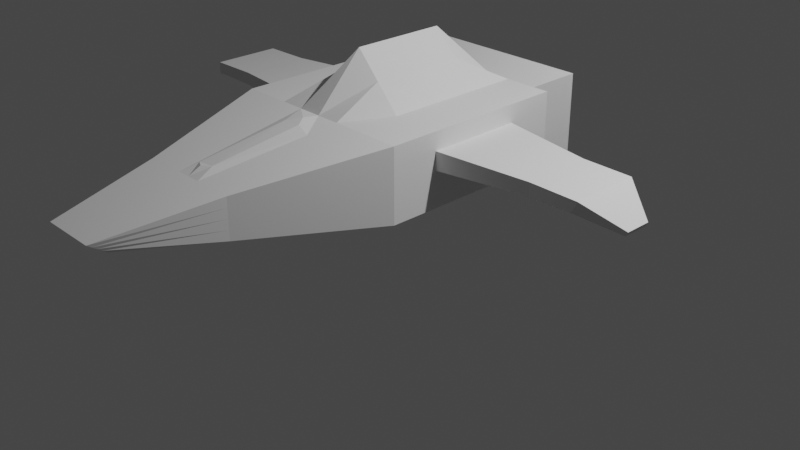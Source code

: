 # Source: fun-1.blend  (saved by Blender 3.0.42; exported with 4.5.12 LTS)
import bpy
from mathutils import Matrix  # noqa: F401  (used for matrix-valued properties, if any)

bpy.ops.wm.read_factory_settings(use_empty=True)
scene = bpy.context.scene
scene.name = 'Scene'

# ---- collections
col_collection = bpy.data.collections.new('Collection'); scene.collection.children.link(col_collection)

# ---- world
world_world = bpy.data.worlds.new('World'); scene.world = world_world
world_world.use_nodes = True; world_world.node_tree.nodes.clear()
_N = world_world.node_tree.nodes; _L = world_world.node_tree.links
n0 = _N.new('ShaderNodeOutputWorld'); n0.name = 'World Output'; n0.location = (300, 300)
n1 = _N.new('ShaderNodeBackground'); n1.name = 'Background'; n1.location = (10, 300)
n1.inputs[0].default_value = (0.05088, 0.05088, 0.05088, 1.0)
_L.new(n1.outputs[0], n0.inputs[0])
n0.is_active_output = True
world_world.color = (0.05088, 0.05088, 0.05088)
world_world.use_sun_shadow = False
world_world.sun_shadow_jitter_overblur = 0.0

# ---- cameras
cam_camera = bpy.data.cameras.new('Camera')
cam_camera.clip_end = 100.0
cam_camera.ortho_scale = 7.314

# ---- lights
light_light = bpy.data.lights.new('Light', 'POINT')
light_light.transmission_factor = 0.0
light_light.energy = 1000.0
light_light.shadow_soft_size = 0.1
light_light.shadow_maximum_resolution = 0.006
light_light.use_absolute_resolution = True

# ---- meshes
me_cube_001 = bpy.data.meshes.new('Cube.001')
me_cube_001.from_pydata([(-1.0, -1.0, -0.3735), (-1.0, -1.0, 0.3735), (-1.0, 1.0, -0.3735), (-1.0, 1.0, 0.3735), (1.0, -1.0, -0.3735), (1.0, -1.0, 0.3735), (1.0, 1.0, -0.3735), (1.0, 1.0, 0.3735), (-1.0, 0.0, -0.3735), (-1.0, -1.0, 0.0), (-1.0, 0.0, 0.3735), (-1.0, 1.0, 0.0), (0.0, 1.0, -0.3735), (0.0, 1.0, 0.3735), (1.0, 1.0, 0.0), (1.0, 0.0, -0.3735), (1.0, 0.0, 0.3735), (1.0, -1.0, 0.0), (0.0, -1.0, -0.3735), (0.0, -1.0, 0.3735), (0.0, 0.0, 0.9056), (0.0, 0.0, -0.3735), (0.2827, -3.488, 0.03025), (1.0, 0.0, 0.0), (-0.9914, 0.4957, -0.0077), (-1.0, 0.0, 0.0), (-1.0, -0.5, -0.3735), (-1.0, -1.0, 0.1868), (-1.0, 0.5, 0.3735), (-1.0, 1.0, -0.1868), (-0.5, 1.0, -0.3735), (0.5, 1.0, 0.3735), (1.0, 1.0, -0.1868), (1.0, 0.5, -0.3735), (1.0, -0.5, 0.3735), (1.0, -1.0, -0.1868), (0.5, -1.0, -0.3735), (-0.5, -1.0, 0.3735), (-1.0, 0.5, -0.3735), (-1.0, -1.0, -0.1868), (-1.0, -0.5, 0.3735), (-1.0, 1.0, 0.1868), (0.5, 1.0, -0.3735), (-0.5, 1.0, 0.3735), (1.0, 1.0, 0.1868), (1.0, -0.5, -0.3735), (1.0, 0.5, 0.3735), (1.0, -1.0, 0.1868), (-0.5, -1.0, -0.3735), (0.5, -1.0, 0.3735), (0.0, -0.5, 0.9056), (0.0, 0.5, 0.9056), (0.5, 0.0, 0.3735), (-0.5, 0.0, 0.3735), (0.0, -0.5, -0.3735), (0.0, 0.5, -0.3735), (-0.5, 0.0, -0.3735), (0.5, 0.0, -0.3735), (-0.2827, -3.444, 0.0), (-0.2827, -3.401, -0.03025), (-0.1414, -3.531, 0.0605), (0.1414, -3.358, -0.0605), (1.0, -0.5, 0.0), (1.0, 0.5, 0.0), (1.0, 0.0, -0.1868), (1.0, 0.0, 0.1868), (0.5, 1.0, 0.0), (-0.5, 1.0, 0.0), (-0.9914, -0.004285, -0.0077), (0.0, 1.0, 0.1868), (-1.0, 0.5, 0.0), (-1.0, -0.5, 0.0), (-1.0, 0.0, -0.1868), (-1.0, 0.0, 0.1868), (-1.0, -0.5, 0.1868), (-1.0, -0.5, -0.1868), (-1.0, 0.5, -0.1868), (-0.5, 1.0, 0.1868), (-0.5, 1.0, -0.1868), (0.5, 1.0, -0.1868), (1.0, 0.5, 0.1868), (1.0, 0.5, -0.1868), (1.0, -0.5, -0.1868), (0.2827, -3.358, -0.0605), (0.2827, -3.401, -0.03025), (-0.2827, -3.531, 0.0605), (0.5, 0.5, -0.3735), (-0.5, 0.5, -0.3735), (-0.5, -0.5, -0.3735), (-0.5, 0.5, 0.3735), (0.5, 0.5, 0.3735), (0.5, -0.5, 0.3735), (-0.5, -0.5, 0.3735), (0.5, -0.5, -0.3735), (-0.2827, -3.488, 0.03025), (1.0, -0.5, 0.1868), (0.5, 1.0, 0.1868), (-1.0, 0.5, 0.1868), (-0.5414, -2.407, 0.1011), (-0.5414, -2.407, 0.2022), (0.5414, -2.407, -0.1011), (0.5414, -2.407, -0.2022), (0.2707, -2.407, -0.2022), (-0.2707, -2.407, 0.2022), (-0.5414, -2.407, -0.1011), (-0.5414, -2.407, 0.0), (0.5414, -2.407, 0.1011), (0.5414, -2.407, 0.0), (-0.2707, -2.407, -0.2022), (0.0, -2.407, -0.2022), (0.2707, -2.407, 0.2022), (0.0, -2.407, 0.2022), (1.962, 0.0, 0.1609), (1.962, -0.3616, 0.02585), (1.962, -0.3616, 0.1609), (1.962, -0.3616, 0.1609), (1.962, 0.3616, 0.1609), (-0.5414, -2.407, -0.2022), (0.5414, -2.407, 0.2022), (1.962, -0.3616, 0.02585), (1.962, 0.0, 0.1609), (1.962, 0.0, 0.02585), (1.962, 0.3616, 0.02585), (0.2827, -3.444, 0.0), (-0.1414, -3.358, -0.0605), (1.139e-09, -3.358, -0.0605), (0.1414, -3.531, 0.0605), (1.139e-09, -3.531, 0.0605), (-0.1414, -3.444, 0.0), (0.1414, -3.444, 0.0), (1.139e-09, -3.444, 0.0), (1.139e-09, -3.401, -0.03025), (1.139e-09, -3.488, 0.03025), (-0.2827, -3.358, -0.0605), (0.2827, -3.531, 0.0605), (0.1414, -3.488, 0.03025), (0.1414, -3.401, -0.03025), (-0.1414, -3.401, -0.03025), (-0.1414, -3.488, 0.03025), (1.962, 0.3616, 0.1609), (1.962, 0.3616, 0.02585), (1.962, 0.0, 0.02585), (2.471, -0.3616, 0.1539), (2.411, -0.3616, 0.03287), (2.471, 0.0, 0.1539), (2.471, 0.3616, 0.1539), (2.411, 0.3616, 0.03287), (2.411, 0.0, 0.03287), (2.826, -0.1355, -0.06923), (2.803, -0.1355, -0.1146), (2.826, 0.0, -0.06923), (2.826, 0.1355, -0.06923), (2.803, 0.1355, -0.1146), (2.803, 0.0, -0.1146), (0.9122, 1.494, -0.6044), (0.0, 1.494, -0.6044), (-0.9122, 1.494, 0.07698), (0.0, 1.494, 0.07698), (0.0, 1.494, -0.2637), (0.0, 1.494, 0.4177), (-0.9122, 1.494, -0.6044), (0.9122, 1.494, 0.07698), (-0.9122, 1.494, 0.4177), (-0.9122, 1.494, -0.2637), (0.9122, 1.494, -0.2637), (0.9122, 1.494, 0.4177), (-0.9914, -0.5043, -0.0077), (-0.9914, -0.004285, 0.1791), (-0.9914, -0.5043, 0.1791), (-0.9914, 0.4957, 0.1791), (-1.953, -0.004285, 0.1532), (-1.953, 0.3573, 0.01815), (-1.953, 0.3573, 0.1532), (-1.953, 0.3573, 0.1532), (-1.953, -0.3659, 0.1532), (-1.953, 0.3573, 0.01815), (-1.953, -0.004285, 0.1532), (-1.953, -0.004285, 0.01815), (-1.953, -0.3659, 0.01815), (-1.953, -0.3659, 0.1532), (-1.953, -0.3659, 0.01815), (-1.953, -0.004285, 0.01815), (-2.462, 0.3573, 0.1462), (-2.402, 0.3573, 0.02517), (-2.462, -0.004285, 0.1462), (-2.462, -0.3659, 0.1462), (-2.402, -0.3659, 0.02517), (-2.402, -0.004285, 0.02517), (-2.817, 0.1312, -0.07693), (-2.795, 0.1312, -0.1223), (-2.817, -0.004285, -0.07693), (-2.817, -0.1398, -0.07693), (-2.795, -0.1398, -0.1223), (-2.795, -0.004285, -0.1223), (0.25, 1.0, -0.3735), (0.25, -1.0, 0.3735), (0.25, 0.0, -0.3735), (0.07069, -3.531, 0.0605), (0.25, 1.0, 0.3735), (0.25, -1.0, -0.3735), (0.2819, 0.02022, 0.6396), (0.25, 0.5, -0.3735), (0.25, 0.5, 0.6396), (0.25, -0.5, 0.6396), (0.25, -0.5, -0.3735), (0.25, 1.0, 0.1868), (0.1353, -2.407, 0.2022), (0.1353, -2.407, -0.2022), (0.07069, -3.444, 0.0), (0.07069, -3.358, -0.0605), (0.07069, -3.488, 0.03025), (0.07069, -3.401, -0.03025), (0.4561, 1.494, -0.6044), (0.4561, 1.494, 0.07698), (0.4561, 1.494, -0.2637), (0.4561, 1.494, 0.4177), (-0.25, 1.0, 0.3735), (-0.25, -1.0, -0.3735), (-0.25, 0.0, 0.6396), (-0.07069, -3.358, -0.0605), (-0.25, 1.0, -0.3735), (-0.25, -1.0, 0.3735), (-0.25, 0.0, -0.3735), (-0.25, 1.0, 0.1868), (-0.25, 0.5, -0.3735), (-0.25, -0.5, -0.3735), (-0.25, 0.5, 0.6396), (-0.25, -0.5, 0.6396), (-0.1353, -2.407, -0.2022), (-0.1353, -2.407, 0.2022), (-0.07069, -3.531, 0.0605), (-0.07069, -3.444, 0.0), (-0.07069, -3.401, -0.03025), (-0.07069, -3.488, 0.03025), (-0.4561, 1.494, 0.07698), (-0.4561, 1.494, -0.6044), (-0.4561, 1.494, 0.4177), (-0.4561, 1.494, -0.2637), (-0.4216, 1.951, 0.04246), (0.0, 1.951, 0.04246), (0.0, 1.951, -0.2292), (-0.4216, 1.951, -0.2292), (0.4216, 1.951, 0.04246), (0.4216, 1.951, -0.2292), (-0.4561, 1.951, 0.07698), (0.0, 1.951, 0.07698), (-0.4561, 1.951, -0.2637), (0.0, 1.951, -0.2637), (0.4561, 1.951, 0.07698), (0.4561, 1.951, -0.2637), (0.0, 1.849, 0.04246), (0.0, 1.849, -0.2292), (-0.4216, 1.849, 0.04246), (-0.4216, 1.849, -0.2292), (0.4216, 1.849, 0.04246), (0.4216, 1.849, -0.2292), (0.8969, -1.316, 0.335), (-0.8969, -1.316, -0.335), (0.8969, -1.316, -0.335), (-0.8969, -1.316, 0.335), (-0.8969, -1.316, 0.1675), (0.4484, -1.316, 0.335), (-0.4484, -1.316, 0.335), (-0.4484, -1.316, -0.335), (0.0, -1.316, -0.335), (0.4484, -1.316, -0.335), (0.8969, -1.316, 0.1675), (-0.8969, -1.316, 0.0), (-0.8969, -1.316, -0.1675), (0.8969, -1.316, -0.1675), (0.8969, -1.316, 0.0), (0.2242, -1.316, -0.335), (0.2242, -1.316, 0.335), (-0.2242, -1.316, -0.335), (-0.2242, -1.316, 0.335), (0.5972, -2.236, 0.2231), (-0.5972, -2.236, -0.2231), (-0.5972, -2.236, 0.1115), (-0.2986, -2.236, 0.2231), (0.2986, -2.236, -0.2231), (0.5972, -2.236, 0.1115), (-0.5972, -2.236, -0.1115), (0.5972, -2.236, 0.0), (0.1493, -2.236, -0.2231), (0.1493, -2.236, 0.2231), (-0.1493, -2.236, -0.2231), (-0.1493, -2.236, 0.2231), (0.5972, -2.236, -0.2231), (-0.5972, -2.236, 0.2231), (0.2986, -2.236, 0.2231), (-0.2986, -2.236, -0.2231), (0.0, -2.236, -0.2231), (-0.5972, -2.236, 0.0), (0.5972, -2.236, -0.1115), (-0.1179, -1.287, 0.3737), (0.06989, -1.283, 0.38), (-0.01567, -1.165, 0.395), (0.06683, -2.21, 0.2575), (-0.1115, -2.219, 0.2451), (-0.01492, -2.272, 0.2584), (0.0, 1.849, 0.04246), (0.0, 1.849, -0.2292), (-0.4216, 1.849, 0.04246), (-0.4216, 1.849, -0.2292)], [], [(97, 28, 3, 41), (96, 31, 7, 44), (95, 34, 5, 47), (277, 292, 105, 98), (93, 45, 4, 36), (92, 40, 1, 37), (203, 50, 19, 195), (202, 51, 20, 200), (89, 28, 10, 53), (225, 54, 18, 217), (224, 55, 21, 222), (86, 33, 15, 57), (275, 289, 110, 118), (278, 288, 99, 103), (276, 290, 108, 117), (82, 62, 17, 35), (81, 63, 23, 64), (80, 46, 16, 65), (79, 66, 14, 32), (79, 42, 154, 164), (223, 216, 13, 69), (76, 70, 11, 29), (75, 71, 25, 72), (74, 40, 10, 73), (71, 74, 73, 25), (9, 27, 74, 71), (27, 1, 40, 74), (26, 75, 72, 8), (0, 39, 75, 26), (39, 9, 71, 75), (38, 76, 29, 2), (8, 72, 76, 38), (72, 25, 70, 76), (96, 66, 161, 165), (11, 41, 77, 67), (41, 3, 43, 77), (30, 78, 163, 160), (2, 29, 78, 30), (29, 11, 67, 78), (42, 79, 32, 6), (205, 96, 165, 215), (67, 77, 162, 156), (65, 95, 115, 120), (14, 44, 80, 63), (44, 7, 46, 80), (33, 81, 64, 15), (6, 32, 81, 33), (32, 14, 63, 81), (45, 82, 35, 4), (15, 64, 82, 45), (64, 23, 62, 82), (279, 287, 101, 102), (280, 275, 118, 106), (281, 276, 117, 104), (287, 293, 100, 101), (288, 277, 98, 99), (286, 278, 103, 229), (285, 291, 109, 228), (283, 279, 102, 207), (201, 86, 57, 196), (194, 42, 86, 201), (42, 6, 33, 86), (38, 87, 56, 8), (2, 30, 87, 38), (220, 12, 55, 224), (26, 88, 48, 0), (8, 56, 88, 26), (222, 21, 54, 225), (226, 89, 53, 218), (216, 43, 89, 226), (43, 3, 28, 89), (46, 90, 52, 16), (7, 31, 90, 46), (198, 13, 51, 202), (34, 91, 49, 5), (16, 52, 91, 34), (200, 20, 50, 203), (227, 92, 37, 221), (218, 53, 92, 227), (53, 10, 40, 92), (204, 93, 36, 199), (196, 57, 93, 204), (57, 15, 45, 93), (282, 280, 106, 107), (292, 281, 104, 105), (293, 282, 107, 100), (62, 95, 47, 17), (62, 23, 121, 119), (65, 16, 34, 95), (66, 96, 44, 14), (220, 30, 160, 235), (205, 198, 31, 96), (70, 97, 41, 11), (25, 73, 97, 70), (73, 10, 28, 97), (107, 106, 22, 123), (98, 105, 58, 94), (118, 110, 126, 134), (105, 104, 59, 58), (117, 108, 124, 133), (103, 99, 85, 60), (106, 118, 134, 22), (102, 101, 83, 61), (104, 117, 133, 59), (101, 100, 84, 83), (229, 103, 60, 230), (99, 98, 94, 85), (206, 111, 127, 197), (207, 102, 61, 209), (228, 109, 125, 219), (100, 107, 123, 84), (138, 60, 85, 94), (137, 128, 58, 59), (211, 208, 130, 131), (210, 197, 127, 132), (208, 210, 132, 130), (123, 22, 135, 129), (22, 134, 126, 135), (209, 211, 131, 125), (83, 84, 136, 61), (84, 123, 129, 136), (124, 137, 59, 133), (219, 232, 137, 124), (232, 231, 128, 137), (128, 138, 94, 58), (231, 233, 138, 128), (233, 230, 60, 138), (115, 119, 113, 114), (122, 116, 139, 140), (63, 80, 116, 122), (80, 65, 120, 116), (95, 62, 119, 115), (23, 63, 122, 121), (112, 114, 142, 144), (139, 112, 144, 145), (116, 120, 112, 139), (121, 122, 140, 141), (119, 121, 141, 113), (120, 115, 114, 112), (142, 143, 149, 148), (146, 145, 151, 152), (141, 140, 146, 147), (113, 141, 147, 143), (140, 139, 145, 146), (114, 113, 143, 142), (152, 151, 150, 153), (153, 150, 148, 149), (145, 144, 150, 151), (144, 142, 148, 150), (147, 146, 152, 153), (143, 147, 153, 149), (158, 237, 246, 247), (234, 236, 159, 157), (235, 237, 158, 155), (212, 214, 164, 154), (214, 213, 161, 164), (213, 215, 165, 161), (194, 12, 155, 212), (223, 69, 159, 236), (78, 67, 156, 163), (66, 79, 164, 161), (167, 169, 173, 176), (24, 68, 177, 175), (166, 168, 174, 178), (168, 167, 176, 174), (169, 24, 175, 173), (68, 166, 178, 177), (170, 172, 182, 184), (179, 170, 184, 185), (182, 183, 189, 188), (186, 185, 191, 192), (181, 180, 186, 187), (171, 181, 187, 183), (180, 179, 185, 186), (172, 171, 183, 182), (185, 184, 190, 191), (184, 182, 188, 190), (187, 186, 192, 193), (183, 187, 193, 189), (68, 24, 169, 167, 168, 166), (42, 194, 212, 154), (157, 159, 215, 213), (214, 158, 247, 249), (155, 158, 214, 212), (61, 136, 211, 209), (129, 135, 210, 208), (135, 126, 197, 210), (136, 129, 208, 211), (109, 207, 209, 125), (110, 206, 197, 126), (69, 13, 198, 205), (21, 196, 204, 54), (54, 204, 199, 18), (52, 200, 203, 91), (31, 198, 202, 90), (12, 194, 201, 55), (55, 201, 196, 21), (291, 283, 207, 109), (289, 284, 206, 110), (69, 205, 215, 159), (90, 202, 200, 52), (91, 203, 195, 49), (77, 223, 236, 162), (160, 163, 237, 235), (156, 162, 236, 234), (163, 156, 234, 237), (132, 127, 230, 233), (130, 132, 233, 231), (131, 130, 231, 232), (125, 131, 232, 219), (108, 228, 219, 124), (111, 229, 230, 127), (12, 220, 235, 155), (20, 218, 227, 50), (50, 227, 221, 19), (13, 216, 226, 51), (51, 226, 218, 20), (56, 222, 225, 88), (30, 220, 224, 87), (290, 285, 228, 108), (284, 297, 299, 111, 206), (77, 43, 216, 223), (87, 224, 222, 56), (88, 225, 217, 48), (243, 240, 251, 255), (241, 238, 252, 253), (237, 234, 244, 246), (234, 157, 245, 244), (157, 213, 248, 245), (213, 214, 249, 248), (239, 238, 244, 245), (241, 240, 247, 246), (242, 239, 245, 248), (240, 243, 249, 247), (243, 242, 248, 249), (238, 241, 246, 244), (252, 250, 300, 302), (251, 250, 254, 255), (240, 241, 253, 251), (242, 243, 255, 254), (239, 242, 254, 250), (238, 239, 250, 252), (272, 295, 297, 284), (48, 217, 273, 263), (49, 195, 272, 261), (18, 199, 271, 264), (35, 17, 270, 269), (9, 39, 268, 267), (17, 47, 266, 270), (199, 36, 265, 271), (217, 18, 264, 273), (221, 37, 262, 274), (19, 221, 274, 294, 296), (1, 27, 260, 259), (4, 35, 269, 258), (39, 0, 257, 268), (47, 5, 256, 266), (36, 4, 258, 265), (0, 48, 263, 257), (37, 1, 259, 262), (5, 49, 261, 256), (27, 9, 267, 260), (299, 298, 286, 229, 111), (263, 273, 285, 290), (261, 272, 284, 289), (264, 271, 283, 291), (269, 270, 282, 293), (267, 268, 281, 292), (270, 266, 280, 282), (271, 265, 279, 283), (273, 264, 291, 285), (274, 262, 278, 286), (294, 274, 286, 298), (259, 260, 277, 288), (258, 269, 293, 287), (268, 257, 276, 281), (266, 256, 275, 280), (265, 258, 287, 279), (257, 263, 290, 276), (262, 259, 288, 278), (256, 261, 289, 275), (260, 267, 292, 277), (294, 295, 296), (297, 298, 299), (297, 295, 294, 298), (195, 19, 296, 295, 272), (303, 302, 300, 301), (253, 252, 302, 303), (251, 253, 303, 301), (250, 251, 301, 300)])
_uv = me_cube_001.uv_layers.new(name='UVMap')
_uv.uv.foreach_set('vector', [0.5625, 0.1875, 0.625, 0.1875, 0.625, 0.25, 0.5625, 0.25, 0.5625, 0.4375, 0.625, 0.4375, 0.625, 0.5, 0.5625, 0.5, 0.5625, 0.6875, 0.625, 0.6875, 0.625, 0.75, 0.5625, 0.75, 0.5625, 0.0, 0.5, 0.0, 0.5, 0.0, 0.5625, 0.0, 0.3125, 0.6875, 0.375, 0.6875, 0.375, 0.75, 0.3125, 0.75, 0.8125, 0.6875, 0.875, 0.6875, 0.875, 0.75, 0.8125, 0.75, 0.7188, 0.6875, 0.75, 0.6875, 0.75, 0.75, 0.7188, 0.75, 0.7188, 0.5625, 0.75, 0.5625, 0.75, 0.625, 0.7188, 0.625, 0.8125, 0.5625, 0.875, 0.5625, 0.875, 0.625, 0.8125, 0.625, 0.2188, 0.6875, 0.25, 0.6875, 0.25, 0.75, 0.2188, 0.75, 0.2188, 0.5625, 0.25, 0.5625, 0.25, 0.625, 0.2188, 0.625, 0.3125, 0.5625, 0.375, 0.5625, 0.375, 0.625, 0.3125, 0.625, 0.625, 0.75, 0.6875, 0.75, 0.6875, 0.75, 0.625, 0.75, 0.8125, 0.75, 0.875, 0.75, 0.875, 0.75, 0.8125, 0.75, 0.125, 0.75, 0.1875, 0.75, 0.1875, 0.75, 0.125, 0.75, 0.4375, 0.6875, 0.5, 0.6875, 0.5, 0.75, 0.4375, 0.75, 0.4375, 0.5625, 0.5, 0.5625, 0.5, 0.625, 0.4375, 0.625, 0.5625, 0.5625, 0.625, 0.5625, 0.625, 0.625, 0.5625, 0.625, 0.4375, 0.4375, 0.5, 0.4375, 0.5, 0.5, 0.4375, 0.5, 0.4375, 0.4375, 0.375, 0.4375, 0.375, 0.4375, 0.4375, 0.4375, 0.5625, 0.3438, 0.625, 0.3438, 0.625, 0.375, 0.5625, 0.375, 0.4375, 0.1875, 0.5, 0.1875, 0.5, 0.25, 0.4375, 0.25, 0.4375, 0.0625, 0.5, 0.0625, 0.5, 0.125, 0.4375, 0.125, 0.5625, 0.0625, 0.625, 0.0625, 0.625, 0.125, 0.5625, 0.125, 0.5, 0.0625, 0.5625, 0.0625, 0.5625, 0.125, 0.5, 0.125, 0.5, 0.0, 0.5625, 0.0, 0.5625, 0.0625, 0.5, 0.0625, 0.5625, 0.0, 0.625, 0.0, 0.625, 0.0625, 0.5625, 0.0625, 0.375, 0.0625, 0.4375, 0.0625, 0.4375, 0.125, 0.375, 0.125, 0.375, 0.0, 0.4375, 0.0, 0.4375, 0.0625, 0.375, 0.0625, 0.4375, 0.0, 0.5, 0.0, 0.5, 0.0625, 0.4375, 0.0625, 0.375, 0.1875, 0.4375, 0.1875, 0.4375, 0.25, 0.375, 0.25, 0.375, 0.125, 0.4375, 0.125, 0.4375, 0.1875, 0.375, 0.1875, 0.4375, 0.125, 0.5, 0.125, 0.5, 0.1875, 0.4375, 0.1875, 0.5625, 0.4375, 0.5, 0.4375, 0.5, 0.4375, 0.5625, 0.4375, 0.5, 0.25, 0.5625, 0.25, 0.5625, 0.3125, 0.5, 0.3125, 0.5625, 0.25, 0.625, 0.25, 0.625, 0.3125, 0.5625, 0.3125, 0.375, 0.3125, 0.4375, 0.3125, 0.4375, 0.3125, 0.375, 0.3125, 0.375, 0.25, 0.4375, 0.25, 0.4375, 0.3125, 0.375, 0.3125, 0.4375, 0.25, 0.5, 0.25, 0.5, 0.3125, 0.4375, 0.3125, 0.375, 0.4375, 0.4375, 0.4375, 0.4375, 0.5, 0.375, 0.5, 0.5625, 0.4063, 0.5625, 0.4375, 0.5625, 0.4375, 0.5625, 0.4062, 0.5, 0.3125, 0.5625, 0.3125, 0.5625, 0.3125, 0.5, 0.3125, 0.5625, 0.625, 0.5625, 0.6875, 0.5625, 0.6875, 0.5625, 0.625, 0.5, 0.5, 0.5625, 0.5, 0.5625, 0.5625, 0.5, 0.5625, 0.5625, 0.5, 0.625, 0.5, 0.625, 0.5625, 0.5625, 0.5625, 0.375, 0.5625, 0.4375, 0.5625, 0.4375, 0.625, 0.375, 0.625, 0.375, 0.5, 0.4375, 0.5, 0.4375, 0.5625, 0.375, 0.5625, 0.4375, 0.5, 0.5, 0.5, 0.5, 0.5625, 0.4375, 0.5625, 0.375, 0.6875, 0.4375, 0.6875, 0.4375, 0.75, 0.375, 0.75, 0.375, 0.625, 0.4375, 0.625, 0.4375, 0.6875, 0.375, 0.6875, 0.4375, 0.625, 0.5, 0.625, 0.5, 0.6875, 0.4375, 0.6875, 0.3125, 0.75, 0.375, 0.75, 0.375, 0.75, 0.3125, 0.75, 0.5625, 0.75, 0.625, 0.75, 0.625, 0.75, 0.5625, 0.75, 0.4375, 0.0, 0.375, 0.0, 0.375, 0.0, 0.4375, 0.0, 0.375, 0.75, 0.4375, 0.75, 0.4375, 0.75, 0.375, 0.75, 0.625, 0.0, 0.5625, 0.0, 0.5625, 0.0, 0.625, 0.0, 0.7812, 0.75, 0.8125, 0.75, 0.8125, 0.75, 0.7812, 0.75, 0.2188, 0.75, 0.25, 0.75, 0.25, 0.75, 0.2188, 0.75, 0.2812, 0.75, 0.3125, 0.75, 0.3125, 0.75, 0.2812, 0.75, 0.2812, 0.5625, 0.3125, 0.5625, 0.3125, 0.625, 0.2812, 0.625, 0.2812, 0.5, 0.3125, 0.5, 0.3125, 0.5625, 0.2812, 0.5625, 0.3125, 0.5, 0.375, 0.5, 0.375, 0.5625, 0.3125, 0.5625, 0.125, 0.5625, 0.1875, 0.5625, 0.1875, 0.625, 0.125, 0.625, 0.125, 0.5, 0.1875, 0.5, 0.1875, 0.5625, 0.125, 0.5625, 0.2188, 0.5, 0.25, 0.5, 0.25, 0.5625, 0.2188, 0.5625, 0.125, 0.6875, 0.1875, 0.6875, 0.1875, 0.75, 0.125, 0.75, 0.125, 0.625, 0.1875, 0.625, 0.1875, 0.6875, 0.125, 0.6875, 0.2188, 0.625, 0.25, 0.625, 0.25, 0.6875, 0.2188, 0.6875, 0.7812, 0.5625, 0.8125, 0.5625, 0.8125, 0.625, 0.7812, 0.625, 0.7812, 0.5, 0.8125, 0.5, 0.8125, 0.5625, 0.7812, 0.5625, 0.8125, 0.5, 0.875, 0.5, 0.875, 0.5625, 0.8125, 0.5625, 0.625, 0.5625, 0.6875, 0.5625, 0.6875, 0.625, 0.625, 0.625, 0.625, 0.5, 0.6875, 0.5, 0.6875, 0.5625, 0.625, 0.5625, 0.7188, 0.5, 0.75, 0.5, 0.75, 0.5625, 0.7188, 0.5625, 0.625, 0.6875, 0.6875, 0.6875, 0.6875, 0.75, 0.625, 0.75, 0.625, 0.625, 0.6875, 0.625, 0.6875, 0.6875, 0.625, 0.6875, 0.7188, 0.625, 0.75, 0.625, 0.75, 0.6875, 0.7188, 0.6875, 0.7812, 0.6875, 0.8125, 0.6875, 0.8125, 0.75, 0.7812, 0.75, 0.7812, 0.625, 0.8125, 0.625, 0.8125, 0.6875, 0.7812, 0.6875, 0.8125, 0.625, 0.875, 0.625, 0.875, 0.6875, 0.8125, 0.6875, 0.2812, 0.6875, 0.3125, 0.6875, 0.3125, 0.75, 0.2812, 0.75, 0.2812, 0.625, 0.3125, 0.625, 0.3125, 0.6875, 0.2812, 0.6875, 0.3125, 0.625, 0.375, 0.625, 0.375, 0.6875, 0.3125, 0.6875, 0.5, 0.75, 0.5625, 0.75, 0.5625, 0.75, 0.5, 0.75, 0.5, 0.0, 0.4375, 0.0, 0.4375, 0.0, 0.5, 0.0, 0.4375, 0.75, 0.5, 0.75, 0.5, 0.75, 0.4375, 0.75, 0.5, 0.6875, 0.5625, 0.6875, 0.5625, 0.75, 0.5, 0.75, 0.5, 0.6875, 0.5, 0.625, 0.5, 0.625, 0.5, 0.6875, 0.5625, 0.625, 0.625, 0.625, 0.625, 0.6875, 0.5625, 0.6875, 0.5, 0.4375, 0.5625, 0.4375, 0.5625, 0.5, 0.5, 0.5, 0.2188, 0.5, 0.1875, 0.5, 0.1875, 0.5, 0.2188, 0.5, 0.5625, 0.4063, 0.625, 0.4062, 0.625, 0.4375, 0.5625, 0.4375, 0.5, 0.1875, 0.5625, 0.1875, 0.5625, 0.25, 0.5, 0.25, 0.5, 0.125, 0.5625, 0.125, 0.5625, 0.1875, 0.5, 0.1875, 0.5625, 0.125, 0.625, 0.125, 0.625, 0.1875, 0.5625, 0.1875, 0.5, 0.75, 0.5625, 0.75, 0.5625, 0.75, 0.5, 0.75, 0.5625, 0.0, 0.5, 0.0, 0.5, 0.0, 0.5625, 0.0, 0.625, 0.75, 0.6875, 0.75, 0.6875, 0.75, 0.625, 0.75, 0.5, 0.0, 0.4375, 0.0, 0.4375, 0.0, 0.5, 0.0, 0.125, 0.75, 0.1875, 0.75, 0.1875, 0.75, 0.125, 0.75, 0.8125, 0.75, 0.875, 0.75, 0.875, 0.75, 0.8125, 0.75, 0.5625, 0.75, 0.625, 0.75, 0.625, 0.75, 0.5625, 0.75, 0.3125, 0.75, 0.375, 0.75, 0.375, 0.75, 0.3125, 0.75, 0.4375, 0.0, 0.375, 0.0, 0.375, 0.0, 0.4375, 0.0, 0.375, 0.75, 0.4375, 0.75, 0.4375, 0.75, 0.375, 0.75, 0.7812, 0.75, 0.8125, 0.75, 0.8125, 0.75, 0.7812, 0.75, 0.625, 0.0, 0.5625, 0.0, 0.5625, 0.0, 0.625, 0.0, 0.7188, 0.75, 0.75, 0.75, 0.75, 0.75, 0.7188, 0.75, 0.2812, 0.75, 0.3125, 0.75, 0.3125, 0.75, 0.2812, 0.75, 0.2188, 0.75, 0.25, 0.75, 0.25, 0.75, 0.2188, 0.75, 0.4375, 0.75, 0.5, 0.75, 0.5, 0.75, 0.4375, 0.75, 0.5625, 0.9375, 0.625, 0.9375, 0.625, 1.0, 0.5625, 1.0, 0.4375, 0.9375, 0.5, 0.9375, 0.5, 1.0, 0.4375, 1.0, 0.4375, 0.8438, 0.5, 0.8438, 0.5, 0.875, 0.4375, 0.875, 0.5625, 0.8438, 0.625, 0.8438, 0.625, 0.875, 0.5625, 0.875, 0.5, 0.8438, 0.5625, 0.8438, 0.5625, 0.875, 0.5, 0.875, 0.5, 0.75, 0.5625, 0.75, 0.5625, 0.8125, 0.5, 0.8125, 0.5625, 0.75, 0.625, 0.75, 0.625, 0.8125, 0.5625, 0.8125, 0.375, 0.8438, 0.4375, 0.8438, 0.4375, 0.875, 0.375, 0.875, 0.375, 0.75, 0.4375, 0.75, 0.4375, 0.8125, 0.375, 0.8125, 0.4375, 0.75, 0.5, 0.75, 0.5, 0.8125, 0.4375, 0.8125, 0.375, 0.9375, 0.4375, 0.9375, 0.4375, 1.0, 0.375, 1.0, 0.375, 0.9062, 0.4375, 0.9062, 0.4375, 0.9375, 0.375, 0.9375, 0.4375, 0.9062, 0.5, 0.9062, 0.5, 0.9375, 0.4375, 0.9375, 0.5, 0.9375, 0.5625, 0.9375, 0.5625, 1.0, 0.5, 1.0, 0.5, 0.9062, 0.5625, 0.9062, 0.5625, 0.9375, 0.5, 0.9375, 0.5625, 0.9062, 0.625, 0.9062, 0.625, 0.9375, 0.5625, 0.9375, 0.5625, 0.6875, 0.5, 0.6875, 0.5, 0.6875, 0.5625, 0.6875, 0.5, 0.5625, 0.5625, 0.5625, 0.5625, 0.5625, 0.5, 0.5625, 0.5, 0.5625, 0.5625, 0.5625, 0.5625, 0.5625, 0.5, 0.5625, 0.5625, 0.5625, 0.5625, 0.625, 0.5625, 0.625, 0.5625, 0.5625, 0.5625, 0.6875, 0.5, 0.6875, 0.5, 0.6875, 0.5625, 0.6875, 0.5, 0.625, 0.5, 0.5625, 0.5, 0.5625, 0.5, 0.625, 0.5625, 0.625, 0.5625, 0.6875, 0.5625, 0.6875, 0.5625, 0.625, 0.5625, 0.5625, 0.5625, 0.625, 0.5625, 0.625, 0.5625, 0.5625, 0.5625, 0.5625, 0.5625, 0.625, 0.5625, 0.625, 0.5625, 0.5625, 0.5, 0.625, 0.5, 0.5625, 0.5, 0.5625, 0.5, 0.625, 0.5, 0.6875, 0.5, 0.625, 0.5, 0.625, 0.5, 0.6875, 0.5625, 0.625, 0.5625, 0.6875, 0.5625, 0.6875, 0.5625, 0.625, 0.5625, 0.6875, 0.5, 0.6875, 0.5, 0.6875, 0.5625, 0.6875, 0.5, 0.5625, 0.5625, 0.5625, 0.5625, 0.5625, 0.5, 0.5625, 0.5, 0.625, 0.5, 0.5625, 0.5, 0.5625, 0.5, 0.625, 0.5, 0.6875, 0.5, 0.625, 0.5, 0.625, 0.5, 0.6875, 0.5, 0.5625, 0.5625, 0.5625, 0.5625, 0.5625, 0.5, 0.5625, 0.5625, 0.6875, 0.5, 0.6875, 0.5, 0.6875, 0.5625, 0.6875, 0.5, 0.5625, 0.5625, 0.5625, 0.5625, 0.625, 0.5, 0.625, 0.5, 0.625, 0.5625, 0.625, 0.5625, 0.6875, 0.5, 0.6875, 0.5625, 0.5625, 0.5625, 0.625, 0.5625, 0.625, 0.5625, 0.5625, 0.5625, 0.625, 0.5625, 0.6875, 0.5625, 0.6875, 0.5625, 0.625, 0.5, 0.625, 0.5, 0.5625, 0.5, 0.5625, 0.5, 0.625, 0.5, 0.6875, 0.5, 0.625, 0.5, 0.625, 0.5, 0.6875, 0.4375, 0.375, 0.4375, 0.3438, 0.4375, 0.3438, 0.4375, 0.375, 0.5, 0.3438, 0.5625, 0.3438, 0.5625, 0.375, 0.5, 0.375, 0.375, 0.3438, 0.4375, 0.3438, 0.4375, 0.375, 0.375, 0.375, 0.375, 0.4062, 0.4375, 0.4062, 0.4375, 0.4375, 0.375, 0.4375, 0.4375, 0.4062, 0.5, 0.4062, 0.5, 0.4375, 0.4375, 0.4375, 0.5, 0.4062, 0.5625, 0.4062, 0.5625, 0.4375, 0.5, 0.4375, 0.2812, 0.5, 0.25, 0.5, 0.25, 0.5, 0.2812, 0.5, 0.5625, 0.3438, 0.5625, 0.375, 0.5625, 0.375, 0.5625, 0.3438, 0.4375, 0.3125, 0.5, 0.3125, 0.5, 0.3125, 0.4375, 0.3125, 0.5, 0.4375, 0.4375, 0.4375, 0.4375, 0.4375, 0.5, 0.4375, 0.5625, 0.625, 0.5625, 0.6875, 0.5625, 0.6875, 0.5625, 0.625, 0.5, 0.6875, 0.5, 0.625, 0.5, 0.625, 0.5, 0.6875, 0.5, 0.5625, 0.5625, 0.5625, 0.5625, 0.5625, 0.5, 0.5625, 0.5625, 0.5625, 0.5625, 0.625, 0.5625, 0.625, 0.5625, 0.5625, 0.5625, 0.6875, 0.5, 0.6875, 0.5, 0.6875, 0.5625, 0.6875, 0.5, 0.625, 0.5, 0.5625, 0.5, 0.5625, 0.5, 0.625, 0.5625, 0.625, 0.5625, 0.6875, 0.5625, 0.6875, 0.5625, 0.625, 0.5625, 0.5625, 0.5625, 0.625, 0.5625, 0.625, 0.5625, 0.5625, 0.5625, 0.6875, 0.5, 0.6875, 0.5, 0.6875, 0.5625, 0.6875, 0.5, 0.5625, 0.5625, 0.5625, 0.5625, 0.5625, 0.5, 0.5625, 0.5, 0.625, 0.5, 0.5625, 0.5, 0.5625, 0.5, 0.625, 0.5, 0.6875, 0.5, 0.625, 0.5, 0.625, 0.5, 0.6875, 0.5, 0.5625, 0.5625, 0.5625, 0.5625, 0.5625, 0.5, 0.5625, 0.5625, 0.6875, 0.5, 0.6875, 0.5, 0.6875, 0.5625, 0.6875, 0.5625, 0.5625, 0.5625, 0.625, 0.5625, 0.625, 0.5625, 0.5625, 0.5625, 0.625, 0.5625, 0.6875, 0.5625, 0.6875, 0.5625, 0.625, 0.5, 0.625, 0.5, 0.5625, 0.5, 0.5625, 0.5, 0.625, 0.5, 0.6875, 0.5, 0.625, 0.5, 0.625, 0.5, 0.6875, 0.5, 0.625, 0.5, 0.6875, 0.5625, 0.6875, 0.5625, 0.625, 0.5625, 0.5625, 0.5, 0.5625, 0.3125, 0.5, 0.2812, 0.5, 0.2812, 0.5, 0.3125, 0.5, 0.5, 0.375, 0.5625, 0.375, 0.5625, 0.4062, 0.5, 0.4062, 0.4375, 0.4062, 0.4375, 0.375, 0.4375, 0.375, 0.4375, 0.4062, 0.375, 0.375, 0.4375, 0.375, 0.4375, 0.4062, 0.375, 0.4062, 0.375, 0.8125, 0.4375, 0.8125, 0.4375, 0.8438, 0.375, 0.8438, 0.5, 0.8125, 0.5625, 0.8125, 0.5625, 0.8438, 0.5, 0.8438, 0.5625, 0.8125, 0.625, 0.8125, 0.625, 0.8438, 0.5625, 0.8438, 0.4375, 0.8125, 0.5, 0.8125, 0.5, 0.8438, 0.4375, 0.8438, 0.25, 0.75, 0.2812, 0.75, 0.2812, 0.75, 0.25, 0.75, 0.6875, 0.75, 0.7188, 0.75, 0.7188, 0.75, 0.6875, 0.75, 0.5625, 0.375, 0.625, 0.375, 0.625, 0.4062, 0.5625, 0.4063, 0.25, 0.625, 0.2812, 0.625, 0.2812, 0.6875, 0.25, 0.6875, 0.25, 0.6875, 0.2812, 0.6875, 0.2812, 0.75, 0.25, 0.75, 0.6875, 0.625, 0.7188, 0.625, 0.7188, 0.6875, 0.6875, 0.6875, 0.6875, 0.5, 0.7188, 0.5, 0.7188, 0.5625, 0.6875, 0.5625, 0.25, 0.5, 0.2812, 0.5, 0.2812, 0.5625, 0.25, 0.5625, 0.25, 0.5625, 0.2812, 0.5625, 0.2812, 0.625, 0.25, 0.625, 0.25, 0.75, 0.2812, 0.75, 0.2812, 0.75, 0.25, 0.75, 0.6875, 0.75, 0.7188, 0.75, 0.7188, 0.75, 0.6875, 0.75, 0.5625, 0.375, 0.5625, 0.4063, 0.5625, 0.4062, 0.5625, 0.375, 0.6875, 0.5625, 0.7188, 0.5625, 0.7188, 0.625, 0.6875, 0.625, 0.6875, 0.6875, 0.7188, 0.6875, 0.7188, 0.75, 0.6875, 0.75, 0.5625, 0.3125, 0.5625, 0.3438, 0.5625, 0.3438, 0.5625, 0.3125, 0.375, 0.3125, 0.4375, 0.3125, 0.4375, 0.3438, 0.375, 0.3438, 0.5, 0.3125, 0.5625, 0.3125, 0.5625, 0.3438, 0.5, 0.3438, 0.4375, 0.3125, 0.5, 0.3125, 0.5, 0.3438, 0.4375, 0.3438, 0.5625, 0.875, 0.625, 0.875, 0.625, 0.9062, 0.5625, 0.9062, 0.5, 0.875, 0.5625, 0.875, 0.5625, 0.9062, 0.5, 0.9062, 0.4375, 0.875, 0.5, 0.875, 0.5, 0.9062, 0.4375, 0.9062, 0.375, 0.875, 0.4375, 0.875, 0.4375, 0.9062, 0.375, 0.9062, 0.1875, 0.75, 0.2188, 0.75, 0.2188, 0.75, 0.1875, 0.75, 0.75, 0.75, 0.7812, 0.75, 0.7812, 0.75, 0.75, 0.75, 0.25, 0.5, 0.2188, 0.5, 0.2188, 0.5, 0.25, 0.5, 0.75, 0.625, 0.7812, 0.625, 0.7812, 0.6875, 0.75, 0.6875, 0.75, 0.6875, 0.7812, 0.6875, 0.7812, 0.75, 0.75, 0.75, 0.75, 0.5, 0.7812, 0.5, 0.7812, 0.5625, 0.75, 0.5625, 0.75, 0.5625, 0.7812, 0.5625, 0.7812, 0.625, 0.75, 0.625, 0.1875, 0.625, 0.2188, 0.625, 0.2188, 0.6875, 0.1875, 0.6875, 0.1875, 0.5, 0.2188, 0.5, 0.2188, 0.5625, 0.1875, 0.5625, 0.1875, 0.75, 0.2188, 0.75, 0.2188, 0.75, 0.1875, 0.75, 0.7188, 0.75, 0.7336, 0.75, 0.75, 0.75, 0.75, 0.75, 0.7188, 0.75, 0.5625, 0.3125, 0.625, 0.3125, 0.625, 0.3438, 0.5625, 0.3438, 0.1875, 0.5625, 0.2188, 0.5625, 0.2188, 0.625, 0.1875, 0.625, 0.1875, 0.6875, 0.2188, 0.6875, 0.2188, 0.75, 0.1875, 0.75, 0.4438, 0.4039, 0.4438, 0.375, 0.4438, 0.375, 0.4438, 0.4039, 0.4438, 0.3461, 0.4937, 0.3461, 0.4937, 0.3461, 0.4438, 0.3461, 0.4375, 0.3438, 0.5, 0.3438, 0.5, 0.3438, 0.4375, 0.3438, 0.5, 0.3438, 0.5, 0.375, 0.5, 0.375, 0.5, 0.3438, 0.5, 0.375, 0.5, 0.4062, 0.5, 0.4062, 0.5, 0.375, 0.5, 0.4062, 0.4375, 0.4062, 0.4375, 0.4062, 0.5, 0.4062, 0.4937, 0.375, 0.4937, 0.3461, 0.5, 0.3438, 0.5, 0.375, 0.4438, 0.3461, 0.4438, 0.375, 0.4375, 0.375, 0.4375, 0.3438, 0.4937, 0.4039, 0.4937, 0.375, 0.5, 0.375, 0.5, 0.4062, 0.4438, 0.375, 0.4438, 0.4039, 0.4375, 0.4062, 0.4375, 0.375, 0.4438, 0.4039, 0.4937, 0.4039, 0.5, 0.4062, 0.4375, 0.4062, 0.4937, 0.3461, 0.4438, 0.3461, 0.4375, 0.3438, 0.5, 0.3438, 0.4937, 0.3461, 0.4937, 0.375, 0.4937, 0.375, 0.4937, 0.3461, 0.4438, 0.375, 0.4937, 0.375, 0.4937, 0.4039, 0.4438, 0.4039, 0.4438, 0.375, 0.4438, 0.3461, 0.4438, 0.3461, 0.4438, 0.375, 0.4937, 0.4039, 0.4438, 0.4039, 0.4438, 0.4039, 0.4937, 0.4039, 0.4937, 0.375, 0.4937, 0.4039, 0.4937, 0.4039, 0.4937, 0.375, 0.4937, 0.3461, 0.4937, 0.375, 0.4937, 0.375, 0.4937, 0.3461, 0.7188, 0.75, 0.7381, 0.75, 0.7336, 0.75, 0.7188, 0.75, 0.1875, 0.75, 0.2188, 0.75, 0.2188, 0.75, 0.1875, 0.75, 0.6875, 0.75, 0.7188, 0.75, 0.7188, 0.75, 0.6875, 0.75, 0.25, 0.75, 0.2812, 0.75, 0.2812, 0.75, 0.25, 0.75, 0.4375, 0.75, 0.5, 0.75, 0.5, 0.75, 0.4375, 0.75, 0.5, 0.0, 0.4375, 0.0, 0.4375, 0.0, 0.5, 0.0, 0.5, 0.75, 0.5625, 0.75, 0.5625, 0.75, 0.5, 0.75, 0.2812, 0.75, 0.3125, 0.75, 0.3125, 0.75, 0.2812, 0.75, 0.2188, 0.75, 0.25, 0.75, 0.25, 0.75, 0.2188, 0.75, 0.7812, 0.75, 0.8125, 0.75, 0.8125, 0.75, 0.7812, 0.75, 0.75, 0.75, 0.7812, 0.75, 0.7812, 0.75, 0.7646, 0.75, 0.75, 0.75, 0.625, 0.0, 0.5625, 0.0, 0.5625, 0.0, 0.625, 0.0, 0.375, 0.75, 0.4375, 0.75, 0.4375, 0.75, 0.375, 0.75, 0.4375, 0.0, 0.375, 0.0, 0.375, 0.0, 0.4375, 0.0, 0.5625, 0.75, 0.625, 0.75, 0.625, 0.75, 0.5625, 0.75, 0.3125, 0.75, 0.375, 0.75, 0.375, 0.75, 0.3125, 0.75, 0.125, 0.75, 0.1875, 0.75, 0.1875, 0.75, 0.125, 0.75, 0.8125, 0.75, 0.875, 0.75, 0.875, 0.75, 0.8125, 0.75, 0.625, 0.75, 0.6875, 0.75, 0.6875, 0.75, 0.625, 0.75, 0.5625, 0.0, 0.5, 0.0, 0.5, 0.0, 0.5625, 0.0, 0.75, 0.75, 0.7718, 0.75, 0.7812, 0.75, 0.7812, 0.75, 0.75, 0.75, 0.1875, 0.75, 0.2188, 0.75, 0.2188, 0.75, 0.1875, 0.75, 0.6875, 0.75, 0.7188, 0.75, 0.7188, 0.75, 0.6875, 0.75, 0.25, 0.75, 0.2812, 0.75, 0.2812, 0.75, 0.25, 0.75, 0.4375, 0.75, 0.5, 0.75, 0.5, 0.75, 0.4375, 0.75, 0.5, 0.0, 0.4375, 0.0, 0.4375, 0.0, 0.5, 0.0, 0.5, 0.75, 0.5625, 0.75, 0.5625, 0.75, 0.5, 0.75, 0.2812, 0.75, 0.3125, 0.75, 0.3125, 0.75, 0.2812, 0.75, 0.2188, 0.75, 0.25, 0.75, 0.25, 0.75, 0.2188, 0.75, 0.7812, 0.75, 0.8125, 0.75, 0.8125, 0.75, 0.7812, 0.75, 0.7646, 0.75, 0.7812, 0.75, 0.7812, 0.75, 0.7718, 0.75, 0.625, 0.0, 0.5625, 0.0, 0.5625, 0.0, 0.625, 0.0, 0.375, 0.75, 0.4375, 0.75, 0.4375, 0.75, 0.375, 0.75, 0.4375, 0.0, 0.375, 0.0, 0.375, 0.0, 0.4375, 0.0, 0.5625, 0.75, 0.625, 0.75, 0.625, 0.75, 0.5625, 0.75, 0.3125, 0.75, 0.375, 0.75, 0.375, 0.75, 0.3125, 0.75, 0.125, 0.75, 0.1875, 0.75, 0.1875, 0.75, 0.125, 0.75, 0.8125, 0.75, 0.875, 0.75, 0.875, 0.75, 0.8125, 0.75, 0.625, 0.75, 0.6875, 0.75, 0.6875, 0.75, 0.625, 0.75, 0.5625, 0.0, 0.5, 0.0, 0.5, 0.0, 0.5625, 0.0, 0.7646, 0.75, 0.7374, 0.75, 0.75, 0.75, 0.7336, 0.75, 0.7603, 0.75, 0.75, 0.75, 0.7336, 0.75, 0.7381, 0.75, 0.7646, 0.75, 0.7718, 0.75, 0.7188, 0.75, 0.75, 0.75, 0.75, 0.75, 0.7381, 0.75, 0.7188, 0.75, 0.4438, 0.3461, 0.4937, 0.3461, 0.4937, 0.375, 0.4438, 0.375, 0.4438, 0.3461, 0.4937, 0.3461, 0.4937, 0.3461, 0.4438, 0.3461, 0.4438, 0.375, 0.4438, 0.3461, 0.4438, 0.3461, 0.4438, 0.375, 0.4937, 0.375, 0.4438, 0.375, 0.4438, 0.375, 0.4937, 0.375])
me_cube_001.use_remesh_fix_poles = True
me_cube_001.use_remesh_preserve_attributes = False
me_cube_001.update()

# ---- objects
ob_light = bpy.data.objects.new('Light', light_light)
ob_camera = bpy.data.objects.new('Camera', cam_camera)
ob_cube = bpy.data.objects.new('Cube', me_cube_001)

# ---- transforms, parenting, visibility, modifiers, constraints
ob_light.location = (4.076, 1.005, 5.904)
ob_light.rotation_euler = (0.6503, 0.05522, 1.866)
ob_light.lock_rotations_4d = False
ob_light.empty_display_type = 'ARROWS'
ob_light.color = (0.0, 0.0, 0.0, 0.0)
ob_light.lineart.crease_threshold = 0.0
ob_camera.location = (7.359, -6.926, 4.958)
ob_camera.rotation_euler = (1.109, 0.0, 0.8149)
ob_camera.lock_rotations_4d = False
ob_camera.empty_display_type = 'ARROWS'
ob_camera.color = (0.0, 0.0, 0.0, 0.0)
ob_camera.display_type = 'WIRE'
ob_camera.lineart.crease_threshold = 0.0
ob_cube.location = (0.0, 0.0, 1.0)
_m = ob_cube.modifiers.new('Fluid', 'FLUID')
_m.fluid_type = 'FLOW'

# ---- collection membership
col_collection.objects.link(ob_light)
col_collection.objects.link(ob_camera)
col_collection.objects.link(ob_cube)

# ---- scene / render settings (as saved in the file)
scene.camera = ob_camera
scene.frame_start = 1; scene.frame_end = 250; scene.frame_set(1)
scene.render.engine = 'BLENDER_EEVEE_NEXT'
scene.cycles.sampling_pattern = 'TABULATED_SOBOL'
scene.cycles.use_light_tree = False
scene.view_settings.view_transform = 'Filmic'
bpy.context.view_layer.update()
